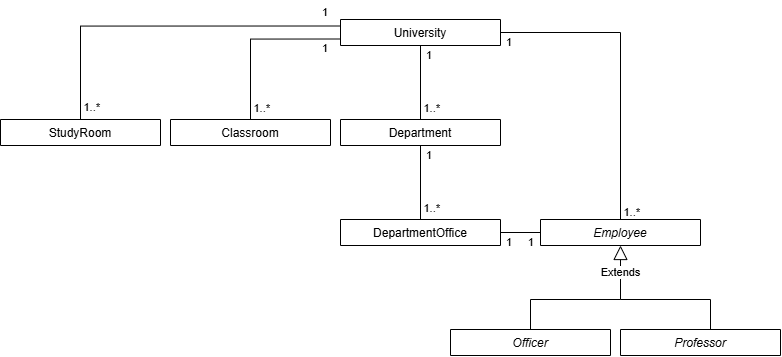

The diagram above was exported from draw.io. Its source (the exported page's mxGraphModel, read from the mxfile embedded in the PNG):
<mxGraphModel dx="1489" dy="753" grid="1" gridSize="10" guides="1" tooltips="1" connect="1" arrows="1" fold="1" page="1" pageScale="1" pageWidth="827" pageHeight="1169" math="0" shadow="0">
  <root>
    <mxCell id="WIyWlLk6GJQsqaUBKTNV-0" />
    <mxCell id="WIyWlLk6GJQsqaUBKTNV-1" parent="WIyWlLk6GJQsqaUBKTNV-0" />
    <mxCell id="zkfFHV4jXpPFQw0GAbJ--0" collapsed="1" parent="WIyWlLk6GJQsqaUBKTNV-1" style="swimlane;fontStyle=2;align=center;verticalAlign=top;childLayout=stackLayout;horizontal=1;startSize=26;horizontalStack=0;resizeParent=1;resizeLast=0;collapsible=1;marginBottom=0;rounded=0;shadow=0;strokeWidth=1;" value="Employee" vertex="1">
      <mxGeometry height="26" width="160" x="564" y="360" as="geometry">
        <mxRectangle height="40" width="160" x="200" y="340" as="alternateBounds" />
      </mxGeometry>
    </mxCell>
    <mxCell id="zkfFHV4jXpPFQw0GAbJ--4" parent="zkfFHV4jXpPFQw0GAbJ--0" style="line;html=1;strokeWidth=1;align=left;verticalAlign=middle;spacingTop=-1;spacingLeft=3;spacingRight=3;rotatable=0;labelPosition=right;points=[];portConstraint=eastwest;" value="" vertex="1">
      <mxGeometry height="8" width="160" y="26" as="geometry" />
    </mxCell>
    <mxCell id="zkfFHV4jXpPFQw0GAbJ--17" collapsed="1" parent="WIyWlLk6GJQsqaUBKTNV-1" style="swimlane;fontStyle=0;align=center;verticalAlign=top;childLayout=stackLayout;horizontal=1;startSize=26;horizontalStack=0;resizeParent=1;resizeLast=0;collapsible=1;marginBottom=0;rounded=0;shadow=0;strokeWidth=1;" value="University" vertex="1">
      <mxGeometry height="26" width="160" x="364" y="160" as="geometry">
        <mxRectangle height="34" width="160" x="270" y="40" as="alternateBounds" />
      </mxGeometry>
    </mxCell>
    <mxCell id="zkfFHV4jXpPFQw0GAbJ--23" parent="zkfFHV4jXpPFQw0GAbJ--17" style="line;html=1;strokeWidth=1;align=left;verticalAlign=middle;spacingTop=-1;spacingLeft=3;spacingRight=3;rotatable=0;labelPosition=right;points=[];portConstraint=eastwest;" value="" vertex="1">
      <mxGeometry height="8" width="160" y="26" as="geometry" />
    </mxCell>
    <mxCell id="TsvRUNqllEgLoMLBD9w1-0" collapsed="1" parent="WIyWlLk6GJQsqaUBKTNV-1" style="swimlane;fontStyle=0;align=center;verticalAlign=top;childLayout=stackLayout;horizontal=1;startSize=26;horizontalStack=0;resizeParent=1;resizeLast=0;collapsible=1;marginBottom=0;rounded=0;shadow=0;strokeWidth=1;" value="Classroom" vertex="1">
      <mxGeometry height="26" width="160" x="194" y="260" as="geometry">
        <mxRectangle height="34" width="160" x="80" y="140" as="alternateBounds" />
      </mxGeometry>
    </mxCell>
    <mxCell id="TsvRUNqllEgLoMLBD9w1-1" parent="TsvRUNqllEgLoMLBD9w1-0" style="line;html=1;strokeWidth=1;align=left;verticalAlign=middle;spacingTop=-1;spacingLeft=3;spacingRight=3;rotatable=0;labelPosition=right;points=[];portConstraint=eastwest;" value="" vertex="1">
      <mxGeometry height="8" width="160" y="26" as="geometry" />
    </mxCell>
    <mxCell id="TsvRUNqllEgLoMLBD9w1-2" collapsed="1" parent="WIyWlLk6GJQsqaUBKTNV-1" style="swimlane;fontStyle=0;align=center;verticalAlign=top;childLayout=stackLayout;horizontal=1;startSize=26;horizontalStack=0;resizeParent=1;resizeLast=0;collapsible=1;marginBottom=0;rounded=0;shadow=0;strokeWidth=1;" value="StudyRoom" vertex="1">
      <mxGeometry height="26" width="160" x="24" y="260" as="geometry">
        <mxRectangle height="34" width="160" x="460" y="140" as="alternateBounds" />
      </mxGeometry>
    </mxCell>
    <mxCell id="TsvRUNqllEgLoMLBD9w1-3" parent="TsvRUNqllEgLoMLBD9w1-2" style="line;html=1;strokeWidth=1;align=left;verticalAlign=middle;spacingTop=-1;spacingLeft=3;spacingRight=3;rotatable=0;labelPosition=right;points=[];portConstraint=eastwest;" value="" vertex="1">
      <mxGeometry height="8" width="160" y="26" as="geometry" />
    </mxCell>
    <mxCell id="TsvRUNqllEgLoMLBD9w1-4" collapsed="1" parent="WIyWlLk6GJQsqaUBKTNV-1" style="swimlane;fontStyle=0;align=center;verticalAlign=top;childLayout=stackLayout;horizontal=1;startSize=26;horizontalStack=0;resizeParent=1;resizeLast=0;collapsible=1;marginBottom=0;rounded=0;shadow=0;strokeWidth=1;" value="Department" vertex="1">
      <mxGeometry height="26" width="160" x="364" y="260" as="geometry">
        <mxRectangle height="34" width="160" x="270" y="140" as="alternateBounds" />
      </mxGeometry>
    </mxCell>
    <mxCell id="TsvRUNqllEgLoMLBD9w1-5" parent="TsvRUNqllEgLoMLBD9w1-4" style="line;html=1;strokeWidth=1;align=left;verticalAlign=middle;spacingTop=-1;spacingLeft=3;spacingRight=3;rotatable=0;labelPosition=right;points=[];portConstraint=eastwest;" value="" vertex="1">
      <mxGeometry height="8" width="160" y="26" as="geometry" />
    </mxCell>
    <mxCell id="TsvRUNqllEgLoMLBD9w1-6" collapsed="1" parent="WIyWlLk6GJQsqaUBKTNV-1" style="swimlane;fontStyle=0;align=center;verticalAlign=top;childLayout=stackLayout;horizontal=1;startSize=26;horizontalStack=0;resizeParent=1;resizeLast=0;collapsible=1;marginBottom=0;rounded=0;shadow=0;strokeWidth=1;" value="DepartmentOffice" vertex="1">
      <mxGeometry height="26" width="160" x="364" y="360" as="geometry">
        <mxRectangle height="34" width="160" x="270" y="240" as="alternateBounds" />
      </mxGeometry>
    </mxCell>
    <mxCell id="TsvRUNqllEgLoMLBD9w1-7" parent="TsvRUNqllEgLoMLBD9w1-6" style="line;html=1;strokeWidth=1;align=left;verticalAlign=middle;spacingTop=-1;spacingLeft=3;spacingRight=3;rotatable=0;labelPosition=right;points=[];portConstraint=eastwest;" value="" vertex="1">
      <mxGeometry height="8" width="160" y="26" as="geometry" />
    </mxCell>
    <mxCell id="TsvRUNqllEgLoMLBD9w1-12" edge="1" parent="WIyWlLk6GJQsqaUBKTNV-1" source="zkfFHV4jXpPFQw0GAbJ--17" style="endArrow=none;endSize=12;startArrow=none;startSize=14;startFill=0;edgeStyle=orthogonalEdgeStyle;rounded=0;endFill=0;html=1;fontColor=default;exitX=0.5;exitY=1;exitDx=0;exitDy=0;entryX=0.5;entryY=0;entryDx=0;entryDy=0;" target="TsvRUNqllEgLoMLBD9w1-4" value="">
      <mxGeometry relative="1" as="geometry">
        <mxPoint as="offset" />
        <mxPoint x="426.99" y="210" as="sourcePoint" />
        <mxPoint x="414" y="280" as="targetPoint" />
      </mxGeometry>
    </mxCell>
    <mxCell id="TsvRUNqllEgLoMLBD9w1-13" connectable="0" parent="TsvRUNqllEgLoMLBD9w1-12" style="edgeLabel;resizable=0;html=1;align=left;verticalAlign=top;" value="1" vertex="1">
      <mxGeometry relative="1" x="-1" as="geometry">
        <mxPoint x="4" y="-3" as="offset" />
      </mxGeometry>
    </mxCell>
    <mxCell id="TsvRUNqllEgLoMLBD9w1-14" connectable="0" parent="TsvRUNqllEgLoMLBD9w1-12" style="edgeLabel;resizable=0;html=1;align=right;verticalAlign=top;spacingBottom=0;" value="1..*" vertex="1">
      <mxGeometry relative="1" x="1" as="geometry">
        <mxPoint x="20" y="-24" as="offset" />
      </mxGeometry>
    </mxCell>
    <mxCell id="TsvRUNqllEgLoMLBD9w1-15" edge="1" parent="WIyWlLk6GJQsqaUBKTNV-1" source="zkfFHV4jXpPFQw0GAbJ--17" style="endArrow=none;endSize=12;startArrow=none;startSize=14;startFill=0;edgeStyle=orthogonalEdgeStyle;rounded=0;endFill=0;html=1;fontColor=default;exitX=0;exitY=0.25;exitDx=0;exitDy=0;entryX=0.5;entryY=0;entryDx=0;entryDy=0;" target="TsvRUNqllEgLoMLBD9w1-2" value="">
      <mxGeometry relative="1" as="geometry">
        <mxPoint as="offset" />
        <mxPoint x="644" y="160" as="sourcePoint" />
        <mxPoint x="664" y="220" as="targetPoint" />
      </mxGeometry>
    </mxCell>
    <mxCell id="TsvRUNqllEgLoMLBD9w1-16" connectable="0" parent="TsvRUNqllEgLoMLBD9w1-15" style="edgeLabel;resizable=0;html=1;align=left;verticalAlign=top;" value="1" vertex="1">
      <mxGeometry relative="1" x="-1" as="geometry">
        <mxPoint x="-20" y="-26" as="offset" />
      </mxGeometry>
    </mxCell>
    <mxCell id="TsvRUNqllEgLoMLBD9w1-17" connectable="0" parent="TsvRUNqllEgLoMLBD9w1-15" style="edgeLabel;resizable=0;html=1;align=right;verticalAlign=top;spacingBottom=0;" value="1..*" vertex="1">
      <mxGeometry relative="1" x="1" as="geometry">
        <mxPoint x="20" y="-24" as="offset" />
      </mxGeometry>
    </mxCell>
    <mxCell id="TsvRUNqllEgLoMLBD9w1-21" edge="1" parent="WIyWlLk6GJQsqaUBKTNV-1" source="zkfFHV4jXpPFQw0GAbJ--17" style="endArrow=none;endSize=12;startArrow=none;startSize=14;startFill=0;edgeStyle=orthogonalEdgeStyle;rounded=0;endFill=0;html=1;fontColor=default;exitX=0;exitY=0.75;exitDx=0;exitDy=0;entryX=0.5;entryY=0;entryDx=0;entryDy=0;" target="TsvRUNqllEgLoMLBD9w1-0" value="">
      <mxGeometry relative="1" as="geometry">
        <mxPoint as="offset" />
        <mxPoint x="314" y="170" as="sourcePoint" />
        <mxPoint x="314" y="236" as="targetPoint" />
      </mxGeometry>
    </mxCell>
    <mxCell id="TsvRUNqllEgLoMLBD9w1-22" connectable="0" parent="TsvRUNqllEgLoMLBD9w1-21" style="edgeLabel;resizable=0;html=1;align=left;verticalAlign=top;" value="1" vertex="1">
      <mxGeometry relative="1" x="-1" as="geometry">
        <mxPoint x="-20" y="-3" as="offset" />
      </mxGeometry>
    </mxCell>
    <mxCell id="TsvRUNqllEgLoMLBD9w1-23" connectable="0" parent="TsvRUNqllEgLoMLBD9w1-21" style="edgeLabel;resizable=0;html=1;align=right;verticalAlign=top;spacingBottom=0;" value="1..*" vertex="1">
      <mxGeometry relative="1" x="1" as="geometry">
        <mxPoint x="20" y="-24" as="offset" />
      </mxGeometry>
    </mxCell>
    <mxCell id="TsvRUNqllEgLoMLBD9w1-24" edge="1" parent="WIyWlLk6GJQsqaUBKTNV-1" style="endArrow=block;endSize=12;endFill=0;html=1;rounded=0;entryX=0.5;entryY=1;entryDx=0;entryDy=0;" target="zkfFHV4jXpPFQw0GAbJ--0" value="Extends">
      <mxGeometry relative="1" width="160" as="geometry">
        <mxPoint x="644" y="440" as="sourcePoint" />
        <mxPoint x="394" y="680" as="targetPoint" />
      </mxGeometry>
    </mxCell>
    <mxCell id="TsvRUNqllEgLoMLBD9w1-25" collapsed="1" parent="WIyWlLk6GJQsqaUBKTNV-1" style="swimlane;fontStyle=2;align=center;verticalAlign=top;childLayout=stackLayout;horizontal=1;startSize=26;horizontalStack=0;resizeParent=1;resizeLast=0;collapsible=1;marginBottom=0;rounded=0;shadow=0;strokeWidth=1;" value="Professor" vertex="1">
      <mxGeometry height="26" width="160" x="644" y="470" as="geometry">
        <mxRectangle height="40" width="160" x="200" y="340" as="alternateBounds" />
      </mxGeometry>
    </mxCell>
    <mxCell id="TsvRUNqllEgLoMLBD9w1-26" parent="TsvRUNqllEgLoMLBD9w1-25" style="line;html=1;strokeWidth=1;align=left;verticalAlign=middle;spacingTop=-1;spacingLeft=3;spacingRight=3;rotatable=0;labelPosition=right;points=[];portConstraint=eastwest;" value="" vertex="1">
      <mxGeometry height="8" width="160" y="26" as="geometry" />
    </mxCell>
    <mxCell id="TsvRUNqllEgLoMLBD9w1-27" collapsed="1" parent="WIyWlLk6GJQsqaUBKTNV-1" style="swimlane;fontStyle=2;align=center;verticalAlign=top;childLayout=stackLayout;horizontal=1;startSize=26;horizontalStack=0;resizeParent=1;resizeLast=0;collapsible=1;marginBottom=0;rounded=0;shadow=0;strokeWidth=1;" value="Officer" vertex="1">
      <mxGeometry height="26" width="160" x="474" y="470" as="geometry">
        <mxRectangle height="40" width="160" x="200" y="340" as="alternateBounds" />
      </mxGeometry>
    </mxCell>
    <mxCell id="TsvRUNqllEgLoMLBD9w1-28" parent="TsvRUNqllEgLoMLBD9w1-27" style="line;html=1;strokeWidth=1;align=left;verticalAlign=middle;spacingTop=-1;spacingLeft=3;spacingRight=3;rotatable=0;labelPosition=right;points=[];portConstraint=eastwest;" value="" vertex="1">
      <mxGeometry height="8" width="160" y="26" as="geometry" />
    </mxCell>
    <mxCell id="TsvRUNqllEgLoMLBD9w1-32" edge="1" parent="WIyWlLk6GJQsqaUBKTNV-1" source="TsvRUNqllEgLoMLBD9w1-4" style="endArrow=none;endSize=12;startArrow=none;startSize=14;startFill=0;edgeStyle=orthogonalEdgeStyle;rounded=0;endFill=0;html=1;fontColor=default;exitX=0.5;exitY=1;exitDx=0;exitDy=0;entryX=0.5;entryY=0;entryDx=0;entryDy=0;" target="TsvRUNqllEgLoMLBD9w1-6" value="">
      <mxGeometry relative="1" as="geometry">
        <mxPoint as="offset" />
        <mxPoint x="564" y="320" as="sourcePoint" />
        <mxPoint x="564" y="394" as="targetPoint" />
      </mxGeometry>
    </mxCell>
    <mxCell id="TsvRUNqllEgLoMLBD9w1-33" connectable="0" parent="TsvRUNqllEgLoMLBD9w1-32" style="edgeLabel;resizable=0;html=1;align=left;verticalAlign=top;" value="1" vertex="1">
      <mxGeometry relative="1" x="-1" as="geometry">
        <mxPoint x="4" y="-3" as="offset" />
      </mxGeometry>
    </mxCell>
    <mxCell id="TsvRUNqllEgLoMLBD9w1-34" connectable="0" parent="TsvRUNqllEgLoMLBD9w1-32" style="edgeLabel;resizable=0;html=1;align=right;verticalAlign=top;spacingBottom=0;" value="1..*" vertex="1">
      <mxGeometry relative="1" x="1" as="geometry">
        <mxPoint x="20" y="-24" as="offset" />
      </mxGeometry>
    </mxCell>
    <mxCell id="TsvRUNqllEgLoMLBD9w1-36" edge="1" parent="WIyWlLk6GJQsqaUBKTNV-1" source="zkfFHV4jXpPFQw0GAbJ--17" style="endArrow=none;endSize=12;startArrow=none;startSize=14;startFill=0;edgeStyle=orthogonalEdgeStyle;rounded=0;endFill=0;html=1;fontColor=default;exitX=1;exitY=0.5;exitDx=0;exitDy=0;entryX=0.5;entryY=0;entryDx=0;entryDy=0;" target="zkfFHV4jXpPFQw0GAbJ--0" value="">
      <mxGeometry relative="1" as="geometry">
        <mxPoint as="offset" />
        <mxPoint x="624" y="180" as="sourcePoint" />
        <mxPoint x="624" y="254" as="targetPoint" />
      </mxGeometry>
    </mxCell>
    <mxCell id="TsvRUNqllEgLoMLBD9w1-37" connectable="0" parent="TsvRUNqllEgLoMLBD9w1-36" style="edgeLabel;resizable=0;html=1;align=left;verticalAlign=top;" value="1" vertex="1">
      <mxGeometry relative="1" x="-1" as="geometry">
        <mxPoint x="4" y="-3" as="offset" />
      </mxGeometry>
    </mxCell>
    <mxCell id="TsvRUNqllEgLoMLBD9w1-38" connectable="0" parent="TsvRUNqllEgLoMLBD9w1-36" style="edgeLabel;resizable=0;html=1;align=right;verticalAlign=top;spacingBottom=0;" value="1..*" vertex="1">
      <mxGeometry relative="1" x="1" as="geometry">
        <mxPoint x="20" y="-20" as="offset" />
      </mxGeometry>
    </mxCell>
    <mxCell id="TsvRUNqllEgLoMLBD9w1-40" edge="1" parent="WIyWlLk6GJQsqaUBKTNV-1" source="TsvRUNqllEgLoMLBD9w1-6" style="endArrow=none;endSize=12;startArrow=none;startSize=14;startFill=0;edgeStyle=orthogonalEdgeStyle;rounded=0;endFill=0;html=1;fontColor=default;exitX=1;exitY=0.5;exitDx=0;exitDy=0;entryX=0;entryY=0.5;entryDx=0;entryDy=0;" target="zkfFHV4jXpPFQw0GAbJ--0" value="">
      <mxGeometry relative="1" as="geometry">
        <mxPoint as="offset" />
        <mxPoint x="574" y="250" as="sourcePoint" />
        <mxPoint x="574" y="324" as="targetPoint" />
      </mxGeometry>
    </mxCell>
    <mxCell id="TsvRUNqllEgLoMLBD9w1-41" connectable="0" parent="TsvRUNqllEgLoMLBD9w1-40" style="edgeLabel;resizable=0;html=1;align=left;verticalAlign=top;" value="1" vertex="1">
      <mxGeometry relative="1" x="-1" as="geometry">
        <mxPoint x="4" y="-3" as="offset" />
      </mxGeometry>
    </mxCell>
    <mxCell id="TsvRUNqllEgLoMLBD9w1-42" connectable="0" parent="TsvRUNqllEgLoMLBD9w1-40" style="edgeLabel;resizable=0;html=1;align=right;verticalAlign=top;spacingBottom=0;" value="1&amp;nbsp;&amp;nbsp;" vertex="1">
      <mxGeometry relative="1" x="1" as="geometry">
        <mxPoint y="-3" as="offset" />
      </mxGeometry>
    </mxCell>
    <mxCell id="TsvRUNqllEgLoMLBD9w1-45" edge="1" parent="WIyWlLk6GJQsqaUBKTNV-1" style="endArrow=none;html=1;rounded=0;endSize=12;" value="">
      <mxGeometry height="50" relative="1" width="50" as="geometry">
        <mxPoint x="554" y="440" as="sourcePoint" />
        <mxPoint x="644" y="440" as="targetPoint" />
      </mxGeometry>
    </mxCell>
    <mxCell id="TsvRUNqllEgLoMLBD9w1-46" edge="1" parent="WIyWlLk6GJQsqaUBKTNV-1" source="TsvRUNqllEgLoMLBD9w1-27" style="endArrow=none;html=1;rounded=0;exitX=0.5;exitY=0;exitDx=0;exitDy=0;" value="">
      <mxGeometry height="50" relative="1" width="50" as="geometry">
        <mxPoint x="514" y="570" as="sourcePoint" />
        <mxPoint x="554" y="440" as="targetPoint" />
      </mxGeometry>
    </mxCell>
    <mxCell id="TsvRUNqllEgLoMLBD9w1-47" edge="1" parent="WIyWlLk6GJQsqaUBKTNV-1" style="endArrow=none;html=1;rounded=0;endSize=12;" value="">
      <mxGeometry height="50" relative="1" width="50" as="geometry">
        <mxPoint x="644" y="440" as="sourcePoint" />
        <mxPoint x="734" y="440" as="targetPoint" />
      </mxGeometry>
    </mxCell>
    <mxCell id="TsvRUNqllEgLoMLBD9w1-48" edge="1" parent="WIyWlLk6GJQsqaUBKTNV-1" style="endArrow=none;html=1;rounded=0;exitX=0.5;exitY=0;exitDx=0;exitDy=0;" value="">
      <mxGeometry height="50" relative="1" width="50" as="geometry">
        <mxPoint x="734" y="470" as="sourcePoint" />
        <mxPoint x="734" y="440" as="targetPoint" />
      </mxGeometry>
    </mxCell>
  </root>
</mxGraphModel>